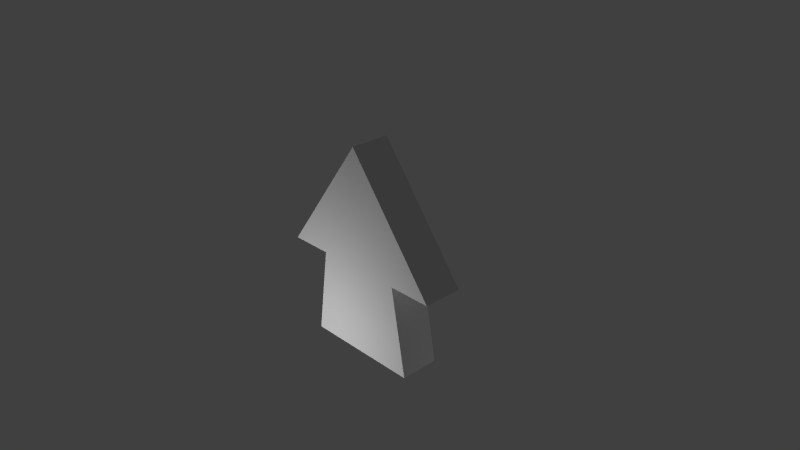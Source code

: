 # Source: DirectionalPointer.blend  (saved by Blender 2.78.0; exported with 4.5.12 LTS)
import bpy
from mathutils import Matrix  # noqa: F401  (used for matrix-valued properties, if any)

bpy.ops.wm.read_factory_settings(use_empty=True)
scene = bpy.context.scene
scene.name = 'Scene'

# ---- collections
col_collection_1 = bpy.data.collections.new('Collection 1'); scene.collection.children.link(col_collection_1)

# ---- materials (node trees are filled in below, after node groups)
mat_material = bpy.data.materials.new('Material')
mat_material.alpha_threshold = 0.0
mat_material.use_transparent_shadow = False
mat_material.roughness = 0.5
mat_material.line_color = (0.0, 0.0, 0.0, 1.0)

# ---- material node trees

# ---- world
world_world = bpy.data.worlds.new('World'); scene.world = world_world
world_world.color = (0.05088, 0.05088, 0.05088)
world_world.use_sun_shadow = False
world_world.sun_shadow_jitter_overblur = 0.0
world_world.cycles.sampling_method = 'NONE'
world_world.cycles.sample_map_resolution = 256

# ---- cameras
cam_camera = bpy.data.cameras.new('Camera')
cam_camera.clip_end = 100.0
cam_camera.lens = 35.0
cam_camera.sensor_width = 32.0
cam_camera.sensor_height = 18.0
cam_camera.ortho_scale = 7.314
cam_camera.dof.focus_distance = 0.0
cam_camera.dof.aperture_fstop = 128.0

# ---- lights
light_lamp = bpy.data.lights.new('Lamp', 'POINT')
light_lamp.transmission_factor = 0.0
light_lamp.cutoff_distance = 30.0
light_lamp.energy = 100.0
light_lamp.shadow_buffer_clip_start = 1.001
light_lamp.shadow_soft_size = 0.1
light_lamp.shadow_maximum_resolution = 0.006
light_lamp.use_absolute_resolution = True
light_lamp.cycles.use_multiple_importance_sampling = False

# ---- meshes
me_cube = bpy.data.meshes.new('Cube')
me_cube.from_pydata([(0.6434, 0.2605, -0.1068), (0.8481, 0.2643, -1.359), (-0.8338, 0.2643, -1.359), (-0.6291, 0.2605, -0.1068), (0.6434, -0.2849, -0.1084), (0.8481, -0.2811, -1.361), (-0.8338, -0.2811, -1.361), (-0.6291, -0.2849, -0.1084), (1.254, 0.2605, -0.1068), (-1.239, 0.2605, -0.1068), (1.254, -0.2849, -0.1084), (-1.239, -0.2849, -0.1084), (0.00715, 0.2555, 1.557), (0.00715, -0.29, 1.555)], [], [(0, 4, 5, 1), (1, 5, 6, 2), (2, 6, 7, 3), (4, 0, 8, 10), (3, 7, 11, 9), (9, 11, 13, 12), (10, 8, 12, 13), (0, 1, 2, 3, 9, 12, 8), (7, 6, 5, 4, 10, 13, 11)])
_uv = me_cube.uv_layers.new(name='UVMap')
_uv.uv.foreach_set('vector', [0.8612, 1.416, 0.9999, 1.416, 0.9998, 1.739, 0.8611, 1.739, 0.861, -0.7011, 0.9996, -0.7011, 0.9996, -0.2736, 0.861, -0.2736, 0.861, -0.2736, 0.9996, -0.2736, 0.9998, 0.04896, 0.8611, 0.04902, 0.9999, 1.416, 0.8612, 1.416, 0.8613, 1.261, 0.9999, 1.261, 0.8611, 0.04902, 0.9998, 0.04896, 0.9998, 0.2041, 0.8612, 0.2041, 0.8612, 0.2041, 0.9998, 0.2041, 1.0, 0.7325, 0.8614, 0.7325, 0.9999, 1.261, 0.8613, 1.261, 0.8614, 0.7325, 1.0, 0.7325, 0.2093, 0.4296, 0.1391, 9.244e-05, 0.7158, 9.261e-05, 0.6456, 0.4296, 0.8549, 0.4296, 0.4275, 0.9999, 9.244e-05, 0.4296, 0.2093, 0.4295, 0.1391, 9.244e-05, 0.7158, 9.244e-05, 0.6456, 0.4295, 0.8549, 0.4295, 0.4275, 0.9999, 9.244e-05, 0.4295])
me_cube.materials.append(mat_material)
me_cube.use_remesh_preserve_volume = False
me_cube.use_remesh_preserve_attributes = False
me_cube.use_mirror_vertex_groups = False
me_cube.update()

# ---- objects
ob_lamp_001 = bpy.data.objects.new('Lamp.001', light_lamp)
ob_arrow = bpy.data.objects.new('Arrow', me_cube)
ob_lamp = bpy.data.objects.new('Lamp', light_lamp)
ob_camera = bpy.data.objects.new('Camera', cam_camera)

# ---- transforms, parenting, visibility, modifiers, constraints
ob_lamp_001.location = (2.416, 3.615, -3.744)
ob_lamp_001.rotation_euler = (0.365, -0.6683, 5.005)
ob_lamp_001.lock_rotations_4d = False
ob_lamp_001.empty_display_type = 'ARROWS'
ob_lamp_001.color = (0.0, 0.0, 0.0, 0.0)
ob_lamp_001.lineart.crease_threshold = 0.0
ob_arrow.location = (0.0, 0.0, 0.0)
ob_arrow.lock_rotations_4d = False
ob_arrow.empty_display_type = 'ARROWS'
ob_arrow.lineart.crease_threshold = 0.0
ob_lamp.location = (-0.5528, -2.434, -1.27)
ob_lamp.rotation_euler = (0.6503, 0.05522, 1.866)
ob_lamp.lock_rotations_4d = False
ob_lamp.empty_display_type = 'ARROWS'
ob_lamp.color = (0.0, 0.0, 0.0, 0.0)
ob_lamp.lineart.crease_threshold = 0.0
ob_camera.location = (7.481, -6.508, 5.344)
ob_camera.rotation_euler = (1.109, 0.01082, 0.8149)
ob_camera.lock_rotations_4d = False
ob_camera.empty_display_type = 'ARROWS'
ob_camera.color = (0.0, 0.0, 0.0, 0.0)
ob_camera.display_type = 'WIRE'
ob_camera.lineart.crease_threshold = 0.0

# ---- collection membership
col_collection_1.objects.link(ob_lamp_001)
col_collection_1.objects.link(ob_arrow)
col_collection_1.objects.link(ob_lamp)
col_collection_1.objects.link(ob_camera)

# ---- scene / render settings (as saved in the file)
scene.camera = ob_camera
scene.frame_start = 1; scene.frame_end = 250; scene.frame_set(1)
scene.render.engine = 'BLENDER_EEVEE_NEXT'
scene.render.image_settings.color_mode = 'RGB'
scene.render.image_settings.compression = 90
scene.render.resolution_percentage = 50
scene.render.dither_intensity = 0.0
scene.render.bake_margin = 2
scene.render.bake_bias = 0.0
scene.cycles.use_denoising = False
scene.cycles.samples = 10
scene.cycles.sampling_pattern = 'TABULATED_SOBOL'
scene.cycles.light_sampling_threshold = 0.0
scene.cycles.use_adaptive_sampling = False
scene.cycles.use_light_tree = False
scene.cycles.blur_glossy = 0.0
scene.cycles.volume_bounces = 1
scene.cycles.pixel_filter_type = 'GAUSSIAN'
scene.cycles.sample_clamp_indirect = 0.0
scene.view_settings.view_transform = 'Standard'
bpy.context.view_layer.update()
